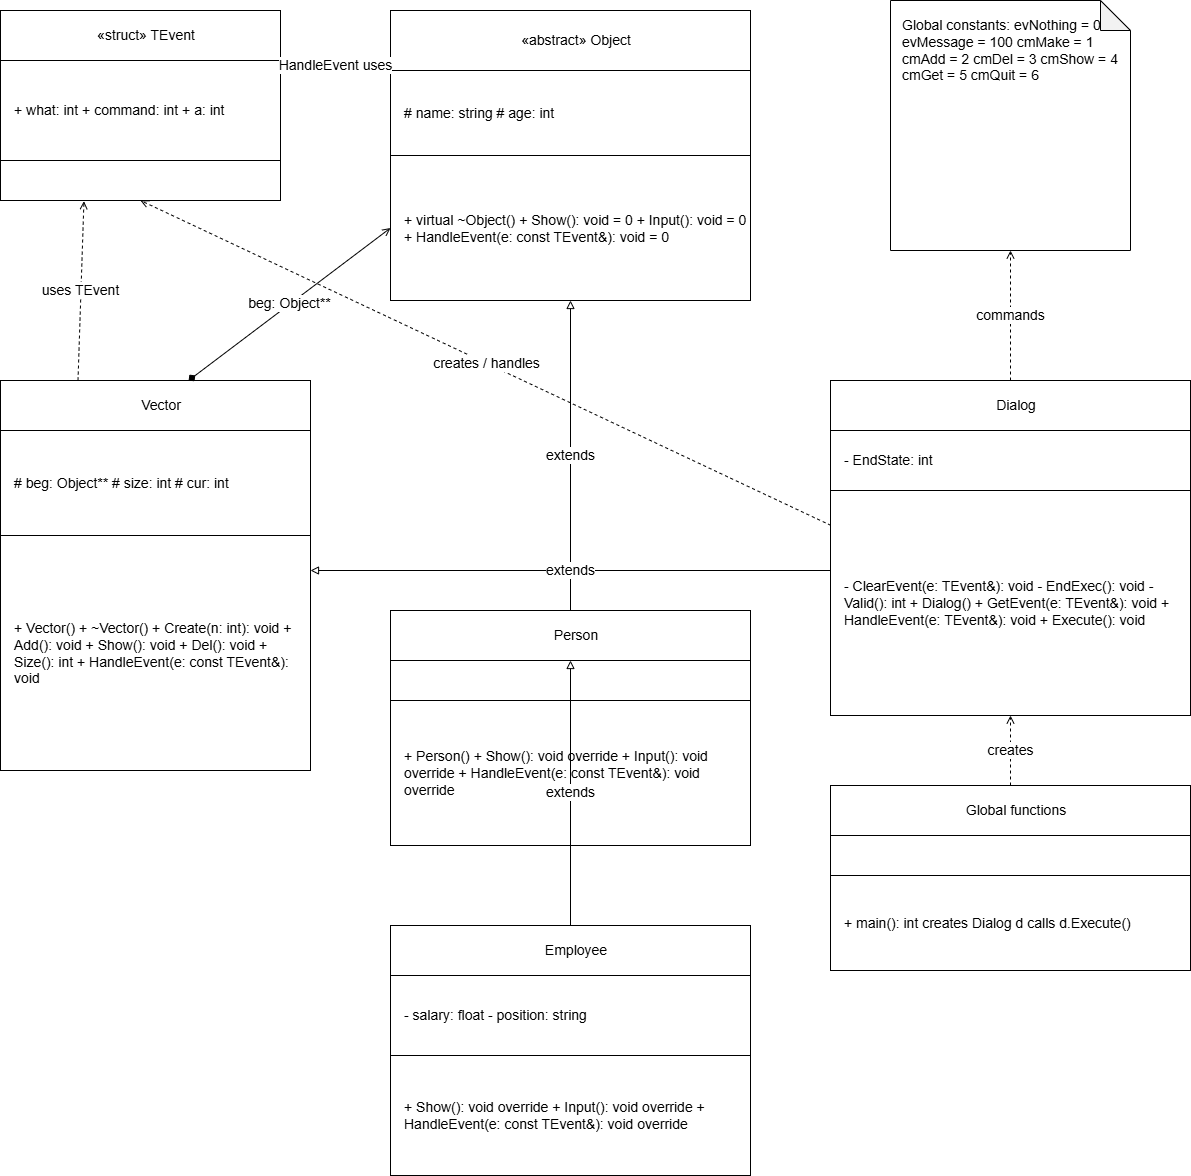

The diagram above was exported from draw.io. Its source (the exported page's mxGraphModel, read from the mxfile embedded in the PNG):
<mxGraphModel dx="1042" dy="756" grid="1" gridSize="10" guides="1" tooltips="1" connect="1" arrows="1" fold="1" page="1" pageScale="1" pageWidth="1300" pageHeight="1100" math="0" shadow="0">
  <root>
    <mxCell id="0" />
    <mxCell id="1" parent="0" />
    <mxCell id="tevent_title" value="«struct» TEvent" style="rounded=0;whiteSpace=wrap;html=0;strokeColor=#000000;fillColor=#ffffff;fontSize=14;align=center;verticalAlign=middle;spacingLeft=12;fontStyle=0;" parent="1" vertex="1">
      <mxGeometry x="40" y="60" width="280" height="50" as="geometry" />
    </mxCell>
    <mxCell id="tevent_attr" value="+ what: int + command: int + a: int" style="rounded=0;whiteSpace=wrap;html=0;strokeColor=#000000;fillColor=#ffffff;fontSize=14;align=left;verticalAlign=middle;spacingLeft=12;fontStyle=0;" parent="1" vertex="1">
      <mxGeometry x="40" y="110" width="280" height="100" as="geometry" />
    </mxCell>
    <mxCell id="tevent_methods" value="" style="rounded=0;whiteSpace=wrap;html=0;strokeColor=#000000;fillColor=#ffffff;fontSize=14;align=left;verticalAlign=middle;spacingLeft=12;fontStyle=0;" parent="1" vertex="1">
      <mxGeometry x="40" y="210" width="280" height="40" as="geometry" />
    </mxCell>
    <mxCell id="object_title" value="«abstract» Object" style="rounded=0;whiteSpace=wrap;html=0;strokeColor=#000000;fillColor=#ffffff;fontSize=14;align=center;verticalAlign=middle;spacingLeft=12;fontStyle=0;" parent="1" vertex="1">
      <mxGeometry x="430" y="60" width="360" height="60" as="geometry" />
    </mxCell>
    <mxCell id="object_attr" value="# name: string # age: int" style="rounded=0;whiteSpace=wrap;html=0;strokeColor=#000000;fillColor=#ffffff;fontSize=14;align=left;verticalAlign=middle;spacingLeft=12;fontStyle=0;" parent="1" vertex="1">
      <mxGeometry x="430" y="120" width="360" height="85" as="geometry" />
    </mxCell>
    <mxCell id="object_methods" value="+ virtual ~Object() + Show(): void = 0 + Input(): void = 0 + HandleEvent(e: const TEvent&amp;): void = 0" style="rounded=0;whiteSpace=wrap;html=0;strokeColor=#000000;fillColor=#ffffff;fontSize=14;align=left;verticalAlign=middle;spacingLeft=12;fontStyle=0;" parent="1" vertex="1">
      <mxGeometry x="430" y="205" width="360" height="145" as="geometry" />
    </mxCell>
    <mxCell id="person_title" value="Person" style="rounded=0;whiteSpace=wrap;html=0;strokeColor=#000000;fillColor=#ffffff;fontSize=14;align=center;verticalAlign=middle;spacingLeft=12;fontStyle=0;" parent="1" vertex="1">
      <mxGeometry x="430" y="660" width="360" height="50" as="geometry" />
    </mxCell>
    <mxCell id="person_attr" value="" style="rounded=0;whiteSpace=wrap;html=0;strokeColor=#000000;fillColor=#ffffff;fontSize=14;align=left;verticalAlign=middle;spacingLeft=12;fontStyle=0;" parent="1" vertex="1">
      <mxGeometry x="430" y="710" width="360" height="40" as="geometry" />
    </mxCell>
    <mxCell id="person_methods" value="+ Person() + Show(): void override + Input(): void override + HandleEvent(e: const TEvent&amp;): void override" style="rounded=0;whiteSpace=wrap;html=0;strokeColor=#000000;fillColor=#ffffff;fontSize=14;align=left;verticalAlign=middle;spacingLeft=12;fontStyle=0;" parent="1" vertex="1">
      <mxGeometry x="430" y="750" width="360" height="145" as="geometry" />
    </mxCell>
    <mxCell id="employee_title" value="Employee" style="rounded=0;whiteSpace=wrap;html=0;strokeColor=#000000;fillColor=#ffffff;fontSize=14;align=center;verticalAlign=middle;spacingLeft=12;fontStyle=0;" parent="1" vertex="1">
      <mxGeometry x="430" y="975" width="360" height="50" as="geometry" />
    </mxCell>
    <mxCell id="employee_attr" value="- salary: float - position: string" style="rounded=0;whiteSpace=wrap;html=0;strokeColor=#000000;fillColor=#ffffff;fontSize=14;align=left;verticalAlign=middle;spacingLeft=12;fontStyle=0;" parent="1" vertex="1">
      <mxGeometry x="430" y="1025" width="360" height="80" as="geometry" />
    </mxCell>
    <mxCell id="employee_methods" value="+ Show(): void override + Input(): void override + HandleEvent(e: const TEvent&amp;): void override" style="rounded=0;whiteSpace=wrap;html=0;strokeColor=#000000;fillColor=#ffffff;fontSize=14;align=left;verticalAlign=middle;spacingLeft=12;fontStyle=0;" parent="1" vertex="1">
      <mxGeometry x="430" y="1105" width="360" height="120" as="geometry" />
    </mxCell>
    <mxCell id="vector_title" value="Vector" style="rounded=0;whiteSpace=wrap;html=0;strokeColor=#000000;fillColor=#ffffff;fontSize=14;align=center;verticalAlign=middle;spacingLeft=12;fontStyle=0;" parent="1" vertex="1">
      <mxGeometry x="40" y="430" width="310" height="50" as="geometry" />
    </mxCell>
    <mxCell id="vector_attr" value="# beg: Object** # size: int # cur: int" style="rounded=0;whiteSpace=wrap;html=0;strokeColor=#000000;fillColor=#ffffff;fontSize=14;align=left;verticalAlign=middle;spacingLeft=12;fontStyle=0;" parent="1" vertex="1">
      <mxGeometry x="40" y="480" width="310" height="105" as="geometry" />
    </mxCell>
    <mxCell id="vector_methods" value="+ Vector() + ~Vector() + Create(n: int): void + Add(): void + Show(): void + Del(): void + Size(): int + HandleEvent(e: const TEvent&amp;): void" style="rounded=0;whiteSpace=wrap;html=0;strokeColor=#000000;fillColor=#ffffff;fontSize=14;align=left;verticalAlign=middle;spacingLeft=12;fontStyle=0;" parent="1" vertex="1">
      <mxGeometry x="40" y="585" width="310" height="235" as="geometry" />
    </mxCell>
    <mxCell id="dialog_title" value="Dialog" style="rounded=0;whiteSpace=wrap;html=0;strokeColor=#000000;fillColor=#ffffff;fontSize=14;align=center;verticalAlign=middle;spacingLeft=12;fontStyle=0;" parent="1" vertex="1">
      <mxGeometry x="870" y="430" width="360" height="50" as="geometry" />
    </mxCell>
    <mxCell id="dialog_attr" value="- EndState: int" style="rounded=0;whiteSpace=wrap;html=0;strokeColor=#000000;fillColor=#ffffff;fontSize=14;align=left;verticalAlign=middle;spacingLeft=12;fontStyle=0;" parent="1" vertex="1">
      <mxGeometry x="870" y="480" width="360" height="60" as="geometry" />
    </mxCell>
    <mxCell id="dialog_methods" value="- ClearEvent(e: TEvent&amp;): void - EndExec(): void - Valid(): int + Dialog() + GetEvent(e: TEvent&amp;): void + HandleEvent(e: TEvent&amp;): void + Execute(): void" style="rounded=0;whiteSpace=wrap;html=0;strokeColor=#000000;fillColor=#ffffff;fontSize=14;align=left;verticalAlign=middle;spacingLeft=12;fontStyle=0;" parent="1" vertex="1">
      <mxGeometry x="870" y="540" width="360" height="225" as="geometry" />
    </mxCell>
    <mxCell id="main_title" value="Global functions" style="rounded=0;whiteSpace=wrap;html=0;strokeColor=#000000;fillColor=#ffffff;fontSize=14;align=center;verticalAlign=middle;spacingLeft=12;fontStyle=0;" parent="1" vertex="1">
      <mxGeometry x="870" y="835" width="360" height="50" as="geometry" />
    </mxCell>
    <mxCell id="main_attr" value="" style="rounded=0;whiteSpace=wrap;html=0;strokeColor=#000000;fillColor=#ffffff;fontSize=14;align=left;verticalAlign=middle;spacingLeft=12;fontStyle=0;" parent="1" vertex="1">
      <mxGeometry x="870" y="885" width="360" height="40" as="geometry" />
    </mxCell>
    <mxCell id="main_methods" value="+ main(): int creates Dialog d calls d.Execute()" style="rounded=0;whiteSpace=wrap;html=0;strokeColor=#000000;fillColor=#ffffff;fontSize=14;align=left;verticalAlign=middle;spacingLeft=12;fontStyle=0;" parent="1" vertex="1">
      <mxGeometry x="870" y="925" width="360" height="95" as="geometry" />
    </mxCell>
    <mxCell id="constants_note" value="Global constants: evNothing = 0 evMessage = 100 cmMake = 1 cmAdd = 2 cmDel = 3 cmShow = 4 cmGet = 5 cmQuit = 6" style="shape=note;whiteSpace=wrap;html=0;backgroundOutline=1;darkOpacity=0.05;fillColor=#ffffff;strokeColor=#000000;fontSize=14;align=left;verticalAlign=top;spacingLeft=10;spacingTop=10;" parent="1" vertex="1">
      <mxGeometry x="930" y="50" width="240" height="250" as="geometry" />
    </mxCell>
    <mxCell id="person_extends_object" value="extends" style="endArrow=block;endFill=0;html=1;rounded=0;strokeColor=#000000;fontSize=14;" parent="1" source="person_title" edge="1">
      <mxGeometry relative="1" as="geometry">
        <mxPoint x="610" y="350" as="targetPoint" />
      </mxGeometry>
    </mxCell>
    <mxCell id="employee_extends_person" value="extends" style="endArrow=block;endFill=0;html=1;rounded=0;strokeColor=#000000;fontSize=14;" parent="1" source="employee_title" target="person_title" edge="1">
      <mxGeometry relative="1" as="geometry" />
    </mxCell>
    <mxCell id="dialog_extends_vector" value="extends" style="endArrow=block;endFill=0;html=1;rounded=0;strokeColor=#000000;fontSize=14;" parent="1" edge="1">
      <mxGeometry relative="1" as="geometry">
        <mxPoint x="870" y="620" as="sourcePoint" />
        <mxPoint x="350" y="620" as="targetPoint" />
      </mxGeometry>
    </mxCell>
    <mxCell id="vector_has_object" value="beg: Object**" style="startArrow=diamond;startFill=1;endArrow=open;html=1;rounded=0;strokeColor=#000000;fontSize=14;entryX=0;entryY=0.5;entryDx=0;entryDy=0;" parent="1" source="vector_title" target="object_methods" edge="1">
      <mxGeometry relative="1" as="geometry" />
    </mxCell>
    <mxCell id="object_uses_tevent" value="HandleEvent uses" style="endArrow=open;dashed=1;html=1;rounded=0;strokeColor=#000000;fontSize=14;exitX=0;exitY=0;exitDx=0;exitDy=0;entryX=1;entryY=0;entryDx=0;entryDy=0;" parent="1" source="object_attr" target="tevent_attr" edge="1">
      <mxGeometry relative="1" as="geometry" />
    </mxCell>
    <mxCell id="vector_uses_tevent" value="uses TEvent" style="endArrow=open;dashed=1;html=1;rounded=0;strokeColor=#000000;fontSize=14;exitX=0.25;exitY=0;exitDx=0;exitDy=0;entryX=0.298;entryY=1.017;entryDx=0;entryDy=0;entryPerimeter=0;" parent="1" source="vector_title" target="tevent_methods" edge="1">
      <mxGeometry relative="1" as="geometry" />
    </mxCell>
    <mxCell id="dialog_uses_tevent" value="creates / handles" style="endArrow=open;dashed=1;html=1;rounded=0;strokeColor=#000000;fontSize=14;entryX=0.5;entryY=1;entryDx=0;entryDy=0;exitX=0.001;exitY=0.155;exitDx=0;exitDy=0;exitPerimeter=0;" parent="1" source="dialog_methods" target="tevent_methods" edge="1">
      <mxGeometry relative="1" as="geometry">
        <mxPoint x="870" y="611.5729420439461" as="sourcePoint" />
        <mxPoint x="236.27999999999997" y="298.41999999999985" as="targetPoint" />
      </mxGeometry>
    </mxCell>
    <mxCell id="dialog_uses_constants" value="commands" style="endArrow=open;dashed=1;html=1;rounded=0;strokeColor=#000000;fontSize=14;exitX=0.5;exitY=0;exitDx=0;exitDy=0;" parent="1" source="dialog_title" target="constants_note" edge="1">
      <mxGeometry relative="1" as="geometry">
        <mxPoint x="1040" y="420" as="sourcePoint" />
      </mxGeometry>
    </mxCell>
    <mxCell id="main_creates_dialog" value="creates" style="endArrow=open;dashed=1;html=1;rounded=0;strokeColor=#000000;fontSize=14;entryX=0.5;entryY=1;entryDx=0;entryDy=0;exitX=0.5;exitY=0;exitDx=0;exitDy=0;" parent="1" source="main_title" target="dialog_methods" edge="1">
      <mxGeometry relative="1" as="geometry" />
    </mxCell>
  </root>
</mxGraphModel>